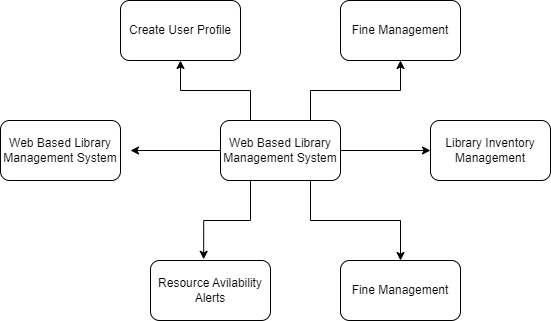

The diagram above was exported from draw.io. Its source (the exported page's mxGraphModel, read from the mxfile embedded in the PNG):
<mxGraphModel dx="1050" dy="566" grid="1" gridSize="10" guides="1" tooltips="1" connect="1" arrows="1" fold="1" page="1" pageScale="1" pageWidth="850" pageHeight="1100" math="0" shadow="0">
  <root>
    <mxCell id="0" />
    <mxCell id="1" parent="0" />
    <mxCell id="PoRuDS4ToOnfP7dciF0M-10" style="edgeStyle=orthogonalEdgeStyle;rounded=0;orthogonalLoop=1;jettySize=auto;html=1;" edge="1" parent="1" source="PoRuDS4ToOnfP7dciF0M-1">
      <mxGeometry relative="1" as="geometry">
        <mxPoint x="300" y="310" as="targetPoint" />
      </mxGeometry>
    </mxCell>
    <mxCell id="PoRuDS4ToOnfP7dciF0M-11" style="edgeStyle=orthogonalEdgeStyle;rounded=0;orthogonalLoop=1;jettySize=auto;html=1;entryX=0;entryY=0.5;entryDx=0;entryDy=0;" edge="1" parent="1" source="PoRuDS4ToOnfP7dciF0M-1" target="PoRuDS4ToOnfP7dciF0M-4">
      <mxGeometry relative="1" as="geometry" />
    </mxCell>
    <mxCell id="PoRuDS4ToOnfP7dciF0M-13" style="edgeStyle=orthogonalEdgeStyle;rounded=0;orthogonalLoop=1;jettySize=auto;html=1;exitX=0.75;exitY=1;exitDx=0;exitDy=0;entryX=0.5;entryY=0;entryDx=0;entryDy=0;" edge="1" parent="1" source="PoRuDS4ToOnfP7dciF0M-1" target="PoRuDS4ToOnfP7dciF0M-5">
      <mxGeometry relative="1" as="geometry" />
    </mxCell>
    <mxCell id="PoRuDS4ToOnfP7dciF0M-14" style="edgeStyle=orthogonalEdgeStyle;rounded=0;orthogonalLoop=1;jettySize=auto;html=1;exitX=0.25;exitY=0;exitDx=0;exitDy=0;entryX=0.5;entryY=1;entryDx=0;entryDy=0;" edge="1" parent="1" source="PoRuDS4ToOnfP7dciF0M-1" target="PoRuDS4ToOnfP7dciF0M-2">
      <mxGeometry relative="1" as="geometry" />
    </mxCell>
    <mxCell id="PoRuDS4ToOnfP7dciF0M-15" style="edgeStyle=orthogonalEdgeStyle;rounded=0;orthogonalLoop=1;jettySize=auto;html=1;exitX=0.75;exitY=0;exitDx=0;exitDy=0;entryX=0.5;entryY=1;entryDx=0;entryDy=0;" edge="1" parent="1" source="PoRuDS4ToOnfP7dciF0M-1" target="PoRuDS4ToOnfP7dciF0M-3">
      <mxGeometry relative="1" as="geometry" />
    </mxCell>
    <mxCell id="PoRuDS4ToOnfP7dciF0M-1" value="Web Based Library Management System" style="rounded=1;whiteSpace=wrap;html=1;" vertex="1" parent="1">
      <mxGeometry x="390" y="280" width="120" height="60" as="geometry" />
    </mxCell>
    <mxCell id="PoRuDS4ToOnfP7dciF0M-2" value="Create User Profile" style="rounded=1;whiteSpace=wrap;html=1;" vertex="1" parent="1">
      <mxGeometry x="290" y="160" width="120" height="60" as="geometry" />
    </mxCell>
    <mxCell id="PoRuDS4ToOnfP7dciF0M-3" value="Fine Management" style="rounded=1;whiteSpace=wrap;html=1;" vertex="1" parent="1">
      <mxGeometry x="510" y="160" width="120" height="60" as="geometry" />
    </mxCell>
    <mxCell id="PoRuDS4ToOnfP7dciF0M-4" value="Library Inventory Management" style="rounded=1;whiteSpace=wrap;html=1;" vertex="1" parent="1">
      <mxGeometry x="600" y="280" width="120" height="60" as="geometry" />
    </mxCell>
    <mxCell id="PoRuDS4ToOnfP7dciF0M-5" value="Fine Management" style="rounded=1;whiteSpace=wrap;html=1;" vertex="1" parent="1">
      <mxGeometry x="510" y="420" width="120" height="60" as="geometry" />
    </mxCell>
    <mxCell id="PoRuDS4ToOnfP7dciF0M-6" value="Resource Avilability Alerts" style="rounded=1;whiteSpace=wrap;html=1;" vertex="1" parent="1">
      <mxGeometry x="320" y="420" width="120" height="60" as="geometry" />
    </mxCell>
    <mxCell id="PoRuDS4ToOnfP7dciF0M-7" value="Web Based Library Management System" style="rounded=1;whiteSpace=wrap;html=1;" vertex="1" parent="1">
      <mxGeometry x="170" y="280" width="120" height="60" as="geometry" />
    </mxCell>
    <mxCell id="PoRuDS4ToOnfP7dciF0M-12" style="edgeStyle=orthogonalEdgeStyle;rounded=0;orthogonalLoop=1;jettySize=auto;html=1;exitX=0.25;exitY=1;exitDx=0;exitDy=0;entryX=0.443;entryY=-0.02;entryDx=0;entryDy=0;entryPerimeter=0;" edge="1" parent="1" source="PoRuDS4ToOnfP7dciF0M-1" target="PoRuDS4ToOnfP7dciF0M-6">
      <mxGeometry relative="1" as="geometry" />
    </mxCell>
  </root>
</mxGraphModel>